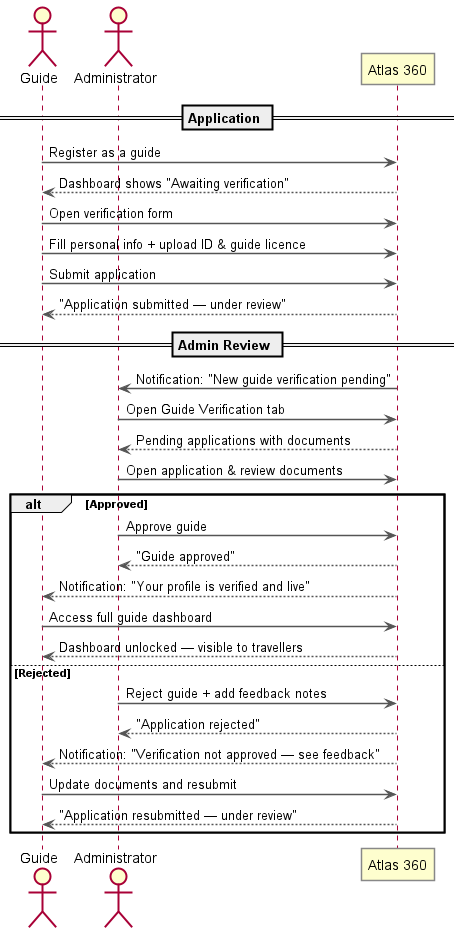

The diagram above was rendered by PlantUML. Its source (embedded in the PNG):
@startuml sequence_guide_verification
skinparam sequenceArrowThickness 1.5
skinparam shadowing false
skinparam nodesep 12
skinparam ranksep 25
skinparam wrapWidth 180
skinparam sequenceBoxBorderColor #888888
skinparam participantBorderColor #888888
skinparam ArrowColor #555555

actor Guide         as G
actor Administrator as A
participant "Atlas 360" as S

== Application ==

G -> S : Register as a guide
S --> G : Dashboard shows "Awaiting verification"

G -> S : Open verification form
G -> S : Fill personal info + upload ID & guide licence
G -> S : Submit application
S --> G : "Application submitted — under review"

== Admin Review ==

S -> A : Notification: "New guide verification pending"
A -> S : Open Guide Verification tab
S --> A : Pending applications with documents

A -> S : Open application & review documents

alt Approved
  A -> S : Approve guide
  S --> A : "Guide approved"
  S --> G : Notification: "Your profile is verified and live"
  G -> S : Access full guide dashboard
  S --> G : Dashboard unlocked — visible to travellers

else Rejected
  A -> S : Reject guide + add feedback notes
  S --> A : "Application rejected"
  S --> G : Notification: "Verification not approved — see feedback"
  G -> S : Update documents and resubmit
  S --> G : "Application resubmitted — under review"
end

@enduml